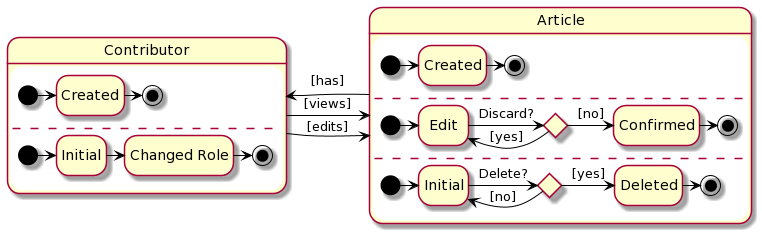

The diagram above was rendered by PlantUML. Its source (embedded in the PNG):
@startuml
state Article {
	hide empty description
	skinparam arrowColor black
	
	state "Created" as cr
		
	[*] -right-> cr
	cr -right-> [*]
	--

	state "Edit" as e
	state "Confirmed" as c
	state d <<choice>>

	[*] -right-> e
	e -right-> d:Discard?
	d -right-> c:[no]
	d -left-> e:[yes]
	c -right-> [*]
	--
	state del <<choice>>
	state "Initial" as i2
	state "Deleted" as dtd
	[*] -right-> i2
	i2 -right-> del:Delete?
	del -right-> dtd:[yes]
	del -left-> i2:[no]
	dtd -right-> [*]
		
}
state Contributor {
	hide empty description
	skinparam arrowColor black
	
	state "Created" as cC
		
	[*] -right-> cC
	cC -right-> [*]
	--
	state "Initial" as cIn
	state "Changed Role" as cCr
		
	[*] -right-> cIn
	cIn -right-> cCr
	cCr -right-> [*]

}
Contributor -right-> Article:[edits]
Contributor -right-> Article:[views]
Article -left-> Contributor:[has]
@enduml